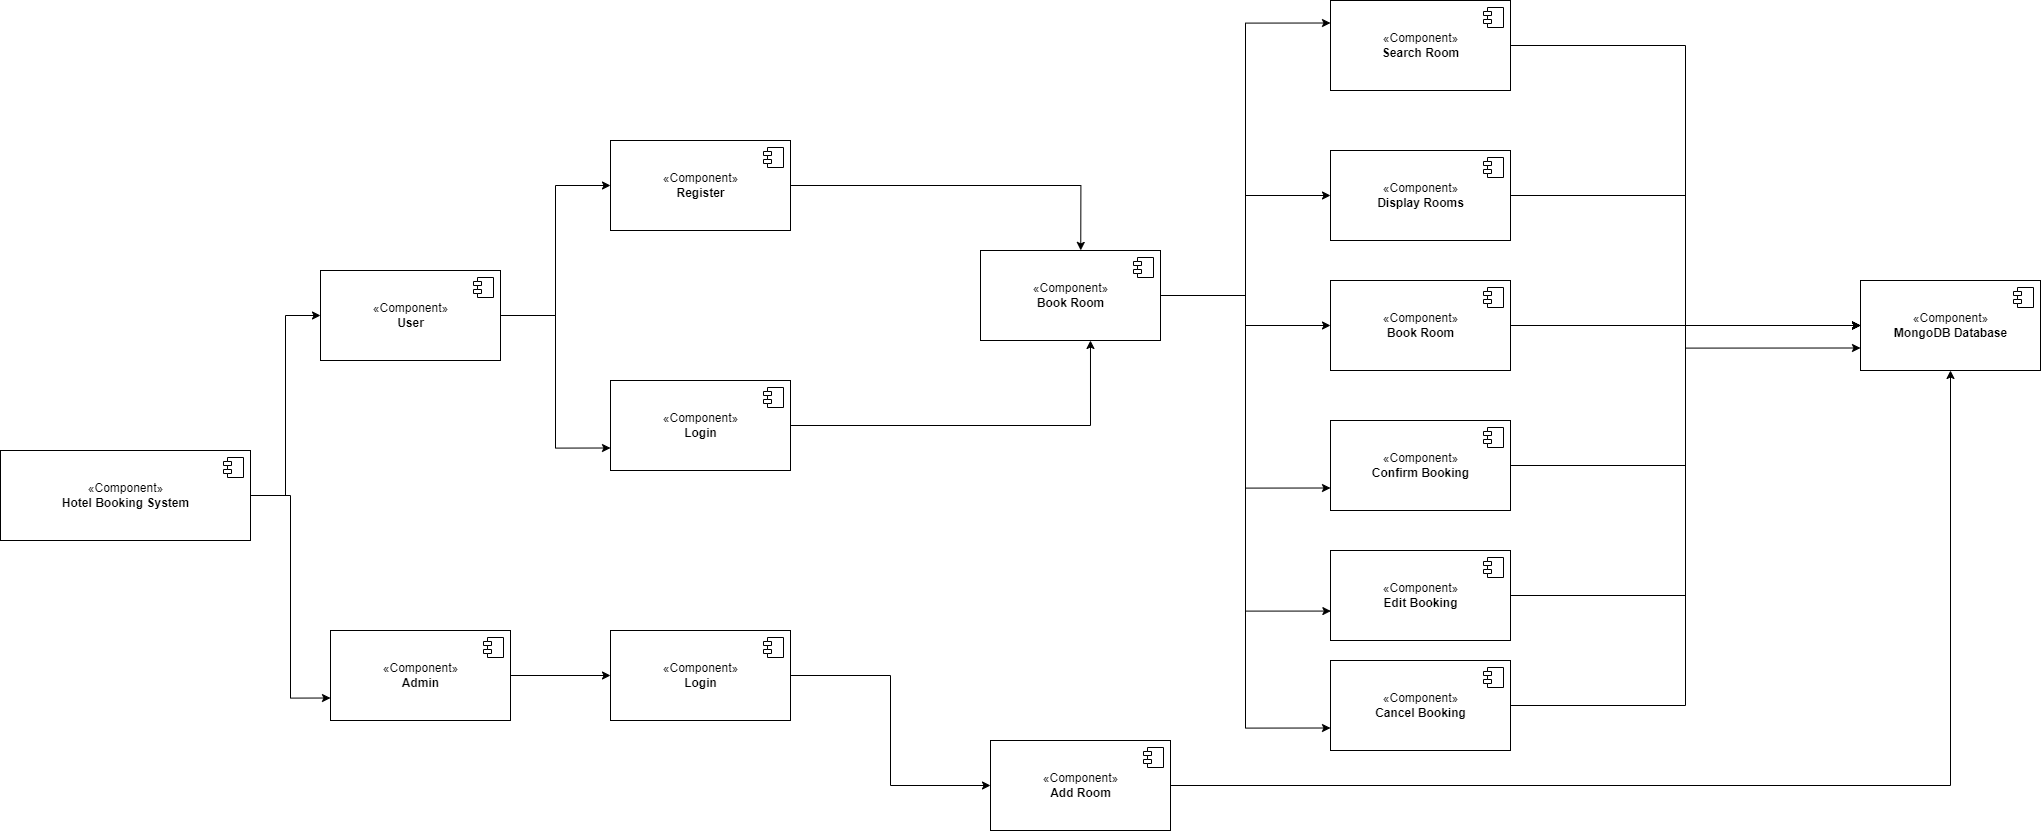

The diagram above was exported from draw.io. Its source (the exported page's mxGraphModel, read from the mxfile embedded in the PNG):
<mxGraphModel dx="2044" dy="2105" grid="1" gridSize="10" guides="1" tooltips="1" connect="1" arrows="1" fold="1" page="1" pageScale="1" pageWidth="827" pageHeight="1169" math="0" shadow="0">
  <root>
    <mxCell id="0" />
    <mxCell id="1" parent="0" />
    <mxCell id="A7-mqcLgcksowTJUiPAC-32" style="edgeStyle=orthogonalEdgeStyle;rounded=0;orthogonalLoop=1;jettySize=auto;html=1;entryX=0;entryY=0.75;entryDx=0;entryDy=0;" edge="1" parent="1" source="A7-mqcLgcksowTJUiPAC-1" target="A7-mqcLgcksowTJUiPAC-5">
      <mxGeometry relative="1" as="geometry" />
    </mxCell>
    <mxCell id="A7-mqcLgcksowTJUiPAC-33" style="edgeStyle=orthogonalEdgeStyle;rounded=0;orthogonalLoop=1;jettySize=auto;html=1;entryX=0;entryY=0.5;entryDx=0;entryDy=0;" edge="1" parent="1" source="A7-mqcLgcksowTJUiPAC-1" target="A7-mqcLgcksowTJUiPAC-3">
      <mxGeometry relative="1" as="geometry" />
    </mxCell>
    <mxCell id="A7-mqcLgcksowTJUiPAC-1" value="«Component»&lt;br&gt;&lt;b&gt;Hotel Booking System&lt;/b&gt;" style="html=1;dropTarget=0;" vertex="1" parent="1">
      <mxGeometry x="110" y="140" width="250" height="90" as="geometry" />
    </mxCell>
    <mxCell id="A7-mqcLgcksowTJUiPAC-2" value="" style="shape=module;jettyWidth=8;jettyHeight=4;" vertex="1" parent="A7-mqcLgcksowTJUiPAC-1">
      <mxGeometry x="1" width="20" height="20" relative="1" as="geometry">
        <mxPoint x="-27" y="7" as="offset" />
      </mxGeometry>
    </mxCell>
    <mxCell id="A7-mqcLgcksowTJUiPAC-34" style="edgeStyle=orthogonalEdgeStyle;rounded=0;orthogonalLoop=1;jettySize=auto;html=1;entryX=0;entryY=0.5;entryDx=0;entryDy=0;" edge="1" parent="1" source="A7-mqcLgcksowTJUiPAC-3" target="A7-mqcLgcksowTJUiPAC-11">
      <mxGeometry relative="1" as="geometry" />
    </mxCell>
    <mxCell id="A7-mqcLgcksowTJUiPAC-35" style="edgeStyle=orthogonalEdgeStyle;rounded=0;orthogonalLoop=1;jettySize=auto;html=1;entryX=0;entryY=0.75;entryDx=0;entryDy=0;" edge="1" parent="1" source="A7-mqcLgcksowTJUiPAC-3" target="A7-mqcLgcksowTJUiPAC-9">
      <mxGeometry relative="1" as="geometry" />
    </mxCell>
    <mxCell id="A7-mqcLgcksowTJUiPAC-3" value="«Component»&lt;br&gt;&lt;b&gt;User&lt;/b&gt;" style="html=1;dropTarget=0;" vertex="1" parent="1">
      <mxGeometry x="430" y="-40" width="180" height="90" as="geometry" />
    </mxCell>
    <mxCell id="A7-mqcLgcksowTJUiPAC-4" value="" style="shape=module;jettyWidth=8;jettyHeight=4;" vertex="1" parent="A7-mqcLgcksowTJUiPAC-3">
      <mxGeometry x="1" width="20" height="20" relative="1" as="geometry">
        <mxPoint x="-27" y="7" as="offset" />
      </mxGeometry>
    </mxCell>
    <mxCell id="A7-mqcLgcksowTJUiPAC-46" style="edgeStyle=orthogonalEdgeStyle;rounded=0;orthogonalLoop=1;jettySize=auto;html=1;exitX=1;exitY=0.5;exitDx=0;exitDy=0;entryX=0;entryY=0.5;entryDx=0;entryDy=0;" edge="1" parent="1" source="A7-mqcLgcksowTJUiPAC-5" target="A7-mqcLgcksowTJUiPAC-7">
      <mxGeometry relative="1" as="geometry" />
    </mxCell>
    <mxCell id="A7-mqcLgcksowTJUiPAC-5" value="«Component»&lt;br&gt;&lt;b&gt;Admin&lt;/b&gt;" style="html=1;dropTarget=0;" vertex="1" parent="1">
      <mxGeometry x="440" y="320" width="180" height="90" as="geometry" />
    </mxCell>
    <mxCell id="A7-mqcLgcksowTJUiPAC-6" value="" style="shape=module;jettyWidth=8;jettyHeight=4;" vertex="1" parent="A7-mqcLgcksowTJUiPAC-5">
      <mxGeometry x="1" width="20" height="20" relative="1" as="geometry">
        <mxPoint x="-27" y="7" as="offset" />
      </mxGeometry>
    </mxCell>
    <mxCell id="A7-mqcLgcksowTJUiPAC-47" style="edgeStyle=orthogonalEdgeStyle;rounded=0;orthogonalLoop=1;jettySize=auto;html=1;entryX=0;entryY=0.5;entryDx=0;entryDy=0;" edge="1" parent="1" source="A7-mqcLgcksowTJUiPAC-7" target="A7-mqcLgcksowTJUiPAC-27">
      <mxGeometry relative="1" as="geometry" />
    </mxCell>
    <mxCell id="A7-mqcLgcksowTJUiPAC-7" value="«Component»&lt;br&gt;&lt;b&gt;Login&lt;/b&gt;" style="html=1;dropTarget=0;" vertex="1" parent="1">
      <mxGeometry x="720" y="320" width="180" height="90" as="geometry" />
    </mxCell>
    <mxCell id="A7-mqcLgcksowTJUiPAC-8" value="" style="shape=module;jettyWidth=8;jettyHeight=4;" vertex="1" parent="A7-mqcLgcksowTJUiPAC-7">
      <mxGeometry x="1" width="20" height="20" relative="1" as="geometry">
        <mxPoint x="-27" y="7" as="offset" />
      </mxGeometry>
    </mxCell>
    <mxCell id="A7-mqcLgcksowTJUiPAC-40" style="edgeStyle=orthogonalEdgeStyle;rounded=0;orthogonalLoop=1;jettySize=auto;html=1;entryX=0.611;entryY=1;entryDx=0;entryDy=0;entryPerimeter=0;" edge="1" parent="1" source="A7-mqcLgcksowTJUiPAC-9" target="A7-mqcLgcksowTJUiPAC-13">
      <mxGeometry relative="1" as="geometry" />
    </mxCell>
    <mxCell id="A7-mqcLgcksowTJUiPAC-9" value="«Component»&lt;br&gt;&lt;b&gt;Login&lt;/b&gt;" style="html=1;dropTarget=0;" vertex="1" parent="1">
      <mxGeometry x="720" y="70" width="180" height="90" as="geometry" />
    </mxCell>
    <mxCell id="A7-mqcLgcksowTJUiPAC-10" value="" style="shape=module;jettyWidth=8;jettyHeight=4;" vertex="1" parent="A7-mqcLgcksowTJUiPAC-9">
      <mxGeometry x="1" width="20" height="20" relative="1" as="geometry">
        <mxPoint x="-27" y="7" as="offset" />
      </mxGeometry>
    </mxCell>
    <mxCell id="A7-mqcLgcksowTJUiPAC-39" style="edgeStyle=orthogonalEdgeStyle;rounded=0;orthogonalLoop=1;jettySize=auto;html=1;entryX=0.557;entryY=-0.001;entryDx=0;entryDy=0;entryPerimeter=0;" edge="1" parent="1" source="A7-mqcLgcksowTJUiPAC-11" target="A7-mqcLgcksowTJUiPAC-13">
      <mxGeometry relative="1" as="geometry" />
    </mxCell>
    <mxCell id="A7-mqcLgcksowTJUiPAC-11" value="«Component»&lt;br&gt;&lt;b&gt;Register&lt;/b&gt;" style="html=1;dropTarget=0;" vertex="1" parent="1">
      <mxGeometry x="720" y="-170" width="180" height="90" as="geometry" />
    </mxCell>
    <mxCell id="A7-mqcLgcksowTJUiPAC-12" value="" style="shape=module;jettyWidth=8;jettyHeight=4;" vertex="1" parent="A7-mqcLgcksowTJUiPAC-11">
      <mxGeometry x="1" width="20" height="20" relative="1" as="geometry">
        <mxPoint x="-27" y="7" as="offset" />
      </mxGeometry>
    </mxCell>
    <mxCell id="A7-mqcLgcksowTJUiPAC-41" style="edgeStyle=orthogonalEdgeStyle;rounded=0;orthogonalLoop=1;jettySize=auto;html=1;exitX=1;exitY=0.5;exitDx=0;exitDy=0;entryX=0;entryY=0.5;entryDx=0;entryDy=0;" edge="1" parent="1" source="A7-mqcLgcksowTJUiPAC-13" target="A7-mqcLgcksowTJUiPAC-17">
      <mxGeometry relative="1" as="geometry" />
    </mxCell>
    <mxCell id="A7-mqcLgcksowTJUiPAC-42" style="edgeStyle=orthogonalEdgeStyle;rounded=0;orthogonalLoop=1;jettySize=auto;html=1;entryX=0;entryY=0.5;entryDx=0;entryDy=0;" edge="1" parent="1" source="A7-mqcLgcksowTJUiPAC-13" target="A7-mqcLgcksowTJUiPAC-19">
      <mxGeometry relative="1" as="geometry" />
    </mxCell>
    <mxCell id="A7-mqcLgcksowTJUiPAC-43" style="edgeStyle=orthogonalEdgeStyle;rounded=0;orthogonalLoop=1;jettySize=auto;html=1;entryX=0;entryY=0.75;entryDx=0;entryDy=0;" edge="1" parent="1" source="A7-mqcLgcksowTJUiPAC-13" target="A7-mqcLgcksowTJUiPAC-21">
      <mxGeometry relative="1" as="geometry" />
    </mxCell>
    <mxCell id="A7-mqcLgcksowTJUiPAC-44" style="edgeStyle=orthogonalEdgeStyle;rounded=0;orthogonalLoop=1;jettySize=auto;html=1;entryX=0.002;entryY=0.673;entryDx=0;entryDy=0;entryPerimeter=0;" edge="1" parent="1" source="A7-mqcLgcksowTJUiPAC-13" target="A7-mqcLgcksowTJUiPAC-23">
      <mxGeometry relative="1" as="geometry" />
    </mxCell>
    <mxCell id="A7-mqcLgcksowTJUiPAC-45" style="edgeStyle=orthogonalEdgeStyle;rounded=0;orthogonalLoop=1;jettySize=auto;html=1;entryX=0;entryY=0.75;entryDx=0;entryDy=0;" edge="1" parent="1" source="A7-mqcLgcksowTJUiPAC-13" target="A7-mqcLgcksowTJUiPAC-25">
      <mxGeometry relative="1" as="geometry" />
    </mxCell>
    <mxCell id="A7-mqcLgcksowTJUiPAC-50" style="edgeStyle=orthogonalEdgeStyle;rounded=0;orthogonalLoop=1;jettySize=auto;html=1;entryX=0;entryY=0.25;entryDx=0;entryDy=0;" edge="1" parent="1" source="A7-mqcLgcksowTJUiPAC-13" target="A7-mqcLgcksowTJUiPAC-15">
      <mxGeometry relative="1" as="geometry" />
    </mxCell>
    <mxCell id="A7-mqcLgcksowTJUiPAC-13" value="«Component»&lt;br&gt;&lt;b&gt;Book Room&lt;/b&gt;" style="html=1;dropTarget=0;" vertex="1" parent="1">
      <mxGeometry x="1090" y="-60" width="180" height="90" as="geometry" />
    </mxCell>
    <mxCell id="A7-mqcLgcksowTJUiPAC-14" value="" style="shape=module;jettyWidth=8;jettyHeight=4;" vertex="1" parent="A7-mqcLgcksowTJUiPAC-13">
      <mxGeometry x="1" width="20" height="20" relative="1" as="geometry">
        <mxPoint x="-27" y="7" as="offset" />
      </mxGeometry>
    </mxCell>
    <mxCell id="A7-mqcLgcksowTJUiPAC-51" style="edgeStyle=orthogonalEdgeStyle;rounded=0;orthogonalLoop=1;jettySize=auto;html=1;entryX=0;entryY=0.5;entryDx=0;entryDy=0;" edge="1" parent="1" source="A7-mqcLgcksowTJUiPAC-15" target="A7-mqcLgcksowTJUiPAC-48">
      <mxGeometry relative="1" as="geometry" />
    </mxCell>
    <mxCell id="A7-mqcLgcksowTJUiPAC-15" value="«Component»&lt;br&gt;&lt;b&gt;Search Room&lt;/b&gt;" style="html=1;dropTarget=0;" vertex="1" parent="1">
      <mxGeometry x="1440" y="-310" width="180" height="90" as="geometry" />
    </mxCell>
    <mxCell id="A7-mqcLgcksowTJUiPAC-16" value="" style="shape=module;jettyWidth=8;jettyHeight=4;" vertex="1" parent="A7-mqcLgcksowTJUiPAC-15">
      <mxGeometry x="1" width="20" height="20" relative="1" as="geometry">
        <mxPoint x="-27" y="7" as="offset" />
      </mxGeometry>
    </mxCell>
    <mxCell id="A7-mqcLgcksowTJUiPAC-52" style="edgeStyle=orthogonalEdgeStyle;rounded=0;orthogonalLoop=1;jettySize=auto;html=1;entryX=0;entryY=0.75;entryDx=0;entryDy=0;" edge="1" parent="1" source="A7-mqcLgcksowTJUiPAC-17" target="A7-mqcLgcksowTJUiPAC-48">
      <mxGeometry relative="1" as="geometry" />
    </mxCell>
    <mxCell id="A7-mqcLgcksowTJUiPAC-17" value="«Component»&lt;br&gt;&lt;b&gt;Display Rooms&lt;/b&gt;" style="html=1;dropTarget=0;" vertex="1" parent="1">
      <mxGeometry x="1440" y="-160" width="180" height="90" as="geometry" />
    </mxCell>
    <mxCell id="A7-mqcLgcksowTJUiPAC-18" value="" style="shape=module;jettyWidth=8;jettyHeight=4;" vertex="1" parent="A7-mqcLgcksowTJUiPAC-17">
      <mxGeometry x="1" width="20" height="20" relative="1" as="geometry">
        <mxPoint x="-27" y="7" as="offset" />
      </mxGeometry>
    </mxCell>
    <mxCell id="A7-mqcLgcksowTJUiPAC-53" style="edgeStyle=orthogonalEdgeStyle;rounded=0;orthogonalLoop=1;jettySize=auto;html=1;entryX=0;entryY=0.5;entryDx=0;entryDy=0;" edge="1" parent="1" source="A7-mqcLgcksowTJUiPAC-19" target="A7-mqcLgcksowTJUiPAC-48">
      <mxGeometry relative="1" as="geometry" />
    </mxCell>
    <mxCell id="A7-mqcLgcksowTJUiPAC-19" value="«Component»&lt;br&gt;&lt;b&gt;Book Room&lt;/b&gt;" style="html=1;dropTarget=0;" vertex="1" parent="1">
      <mxGeometry x="1440" y="-30" width="180" height="90" as="geometry" />
    </mxCell>
    <mxCell id="A7-mqcLgcksowTJUiPAC-20" value="" style="shape=module;jettyWidth=8;jettyHeight=4;" vertex="1" parent="A7-mqcLgcksowTJUiPAC-19">
      <mxGeometry x="1" width="20" height="20" relative="1" as="geometry">
        <mxPoint x="-27" y="7" as="offset" />
      </mxGeometry>
    </mxCell>
    <mxCell id="A7-mqcLgcksowTJUiPAC-55" style="edgeStyle=orthogonalEdgeStyle;rounded=0;orthogonalLoop=1;jettySize=auto;html=1;entryX=0;entryY=0.5;entryDx=0;entryDy=0;" edge="1" parent="1" source="A7-mqcLgcksowTJUiPAC-21" target="A7-mqcLgcksowTJUiPAC-48">
      <mxGeometry relative="1" as="geometry" />
    </mxCell>
    <mxCell id="A7-mqcLgcksowTJUiPAC-21" value="«Component»&lt;br&gt;&lt;b&gt;Confirm Booking&lt;/b&gt;" style="html=1;dropTarget=0;" vertex="1" parent="1">
      <mxGeometry x="1440" y="110" width="180" height="90" as="geometry" />
    </mxCell>
    <mxCell id="A7-mqcLgcksowTJUiPAC-22" value="" style="shape=module;jettyWidth=8;jettyHeight=4;" vertex="1" parent="A7-mqcLgcksowTJUiPAC-21">
      <mxGeometry x="1" width="20" height="20" relative="1" as="geometry">
        <mxPoint x="-27" y="7" as="offset" />
      </mxGeometry>
    </mxCell>
    <mxCell id="A7-mqcLgcksowTJUiPAC-56" style="edgeStyle=orthogonalEdgeStyle;rounded=0;orthogonalLoop=1;jettySize=auto;html=1;entryX=0;entryY=0.5;entryDx=0;entryDy=0;" edge="1" parent="1" source="A7-mqcLgcksowTJUiPAC-23" target="A7-mqcLgcksowTJUiPAC-48">
      <mxGeometry relative="1" as="geometry" />
    </mxCell>
    <mxCell id="A7-mqcLgcksowTJUiPAC-23" value="«Component»&lt;br&gt;&lt;b&gt;Edit Booking&lt;/b&gt;" style="html=1;dropTarget=0;" vertex="1" parent="1">
      <mxGeometry x="1440" y="240" width="180" height="90" as="geometry" />
    </mxCell>
    <mxCell id="A7-mqcLgcksowTJUiPAC-24" value="" style="shape=module;jettyWidth=8;jettyHeight=4;" vertex="1" parent="A7-mqcLgcksowTJUiPAC-23">
      <mxGeometry x="1" width="20" height="20" relative="1" as="geometry">
        <mxPoint x="-27" y="7" as="offset" />
      </mxGeometry>
    </mxCell>
    <mxCell id="A7-mqcLgcksowTJUiPAC-57" style="edgeStyle=orthogonalEdgeStyle;rounded=0;orthogonalLoop=1;jettySize=auto;html=1;entryX=0;entryY=0.5;entryDx=0;entryDy=0;" edge="1" parent="1" source="A7-mqcLgcksowTJUiPAC-25" target="A7-mqcLgcksowTJUiPAC-48">
      <mxGeometry relative="1" as="geometry" />
    </mxCell>
    <mxCell id="A7-mqcLgcksowTJUiPAC-25" value="«Component»&lt;br&gt;&lt;b&gt;Cancel Booking&lt;/b&gt;" style="html=1;dropTarget=0;" vertex="1" parent="1">
      <mxGeometry x="1440" y="350" width="180" height="90" as="geometry" />
    </mxCell>
    <mxCell id="A7-mqcLgcksowTJUiPAC-26" value="" style="shape=module;jettyWidth=8;jettyHeight=4;" vertex="1" parent="A7-mqcLgcksowTJUiPAC-25">
      <mxGeometry x="1" width="20" height="20" relative="1" as="geometry">
        <mxPoint x="-27" y="7" as="offset" />
      </mxGeometry>
    </mxCell>
    <mxCell id="A7-mqcLgcksowTJUiPAC-59" style="edgeStyle=orthogonalEdgeStyle;rounded=0;orthogonalLoop=1;jettySize=auto;html=1;entryX=0.5;entryY=1;entryDx=0;entryDy=0;" edge="1" parent="1" source="A7-mqcLgcksowTJUiPAC-27" target="A7-mqcLgcksowTJUiPAC-48">
      <mxGeometry relative="1" as="geometry" />
    </mxCell>
    <mxCell id="A7-mqcLgcksowTJUiPAC-27" value="«Component»&lt;br&gt;&lt;b&gt;Add Room&lt;/b&gt;" style="html=1;dropTarget=0;" vertex="1" parent="1">
      <mxGeometry x="1100" y="430" width="180" height="90" as="geometry" />
    </mxCell>
    <mxCell id="A7-mqcLgcksowTJUiPAC-28" value="" style="shape=module;jettyWidth=8;jettyHeight=4;" vertex="1" parent="A7-mqcLgcksowTJUiPAC-27">
      <mxGeometry x="1" width="20" height="20" relative="1" as="geometry">
        <mxPoint x="-27" y="7" as="offset" />
      </mxGeometry>
    </mxCell>
    <mxCell id="A7-mqcLgcksowTJUiPAC-48" value="«Component»&lt;br&gt;&lt;b&gt;MongoDB Database&lt;/b&gt;" style="html=1;dropTarget=0;" vertex="1" parent="1">
      <mxGeometry x="1970" y="-30" width="180" height="90" as="geometry" />
    </mxCell>
    <mxCell id="A7-mqcLgcksowTJUiPAC-49" value="" style="shape=module;jettyWidth=8;jettyHeight=4;" vertex="1" parent="A7-mqcLgcksowTJUiPAC-48">
      <mxGeometry x="1" width="20" height="20" relative="1" as="geometry">
        <mxPoint x="-27" y="7" as="offset" />
      </mxGeometry>
    </mxCell>
  </root>
</mxGraphModel>